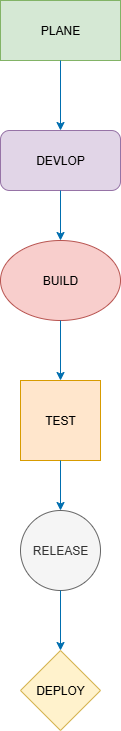

The diagram above was exported from draw.io. Its source (the exported page's mxGraphModel, read from the mxfile embedded in the PNG):
<mxGraphModel dx="1042" dy="562" grid="1" gridSize="10" guides="1" tooltips="1" connect="1" arrows="1" fold="1" page="1" pageScale="1" pageWidth="850" pageHeight="1100" math="0" shadow="0">
  <root>
    <mxCell id="0" />
    <mxCell id="1" parent="0" />
    <mxCell id="L1WOR3GTCGArt6ZcD7sr-1" value="PLANE" style="rounded=0;whiteSpace=wrap;html=1;fillColor=#d5e8d4;strokeColor=#82b366;" vertex="1" parent="1">
      <mxGeometry x="365" y="20" width="120" height="60" as="geometry" />
    </mxCell>
    <mxCell id="L1WOR3GTCGArt6ZcD7sr-6" value="" style="endArrow=classic;html=1;rounded=0;fillColor=#1ba1e2;strokeColor=#006EAF;" edge="1" parent="1" target="L1WOR3GTCGArt6ZcD7sr-7">
      <mxGeometry width="50" height="50" relative="1" as="geometry">
        <mxPoint x="425" y="80" as="sourcePoint" />
        <mxPoint x="425" y="180" as="targetPoint" />
      </mxGeometry>
    </mxCell>
    <mxCell id="L1WOR3GTCGArt6ZcD7sr-7" value="DEVLOP" style="rounded=1;whiteSpace=wrap;html=1;fillColor=#e1d5e7;strokeColor=#9673a6;" vertex="1" parent="1">
      <mxGeometry x="365" y="150" width="120" height="60" as="geometry" />
    </mxCell>
    <mxCell id="L1WOR3GTCGArt6ZcD7sr-8" value="" style="endArrow=classic;html=1;rounded=0;fillColor=#1ba1e2;strokeColor=#006EAF;" edge="1" parent="1" target="L1WOR3GTCGArt6ZcD7sr-12">
      <mxGeometry width="50" height="50" relative="1" as="geometry">
        <mxPoint x="425" y="210" as="sourcePoint" />
        <mxPoint x="425" y="290" as="targetPoint" />
      </mxGeometry>
    </mxCell>
    <mxCell id="L1WOR3GTCGArt6ZcD7sr-12" value="BUILD" style="ellipse;whiteSpace=wrap;html=1;fillColor=#f8cecc;strokeColor=#b85450;" vertex="1" parent="1">
      <mxGeometry x="365" y="260" width="120" height="80" as="geometry" />
    </mxCell>
    <mxCell id="L1WOR3GTCGArt6ZcD7sr-13" value="" style="endArrow=classic;html=1;rounded=0;fillColor=#1ba1e2;strokeColor=#006EAF;" edge="1" parent="1">
      <mxGeometry width="50" height="50" relative="1" as="geometry">
        <mxPoint x="425" y="340" as="sourcePoint" />
        <mxPoint x="425" y="400" as="targetPoint" />
      </mxGeometry>
    </mxCell>
    <mxCell id="L1WOR3GTCGArt6ZcD7sr-14" value="TEST" style="whiteSpace=wrap;html=1;aspect=fixed;fillColor=#ffe6cc;strokeColor=#d79b00;" vertex="1" parent="1">
      <mxGeometry x="385" y="400" width="80" height="80" as="geometry" />
    </mxCell>
    <mxCell id="L1WOR3GTCGArt6ZcD7sr-15" value="" style="endArrow=classic;html=1;rounded=0;fillColor=#1ba1e2;strokeColor=#006EAF;" edge="1" parent="1" target="L1WOR3GTCGArt6ZcD7sr-16">
      <mxGeometry width="50" height="50" relative="1" as="geometry">
        <mxPoint x="425" y="480" as="sourcePoint" />
        <mxPoint x="425" y="560" as="targetPoint" />
      </mxGeometry>
    </mxCell>
    <mxCell id="L1WOR3GTCGArt6ZcD7sr-16" value="RELEASE" style="ellipse;whiteSpace=wrap;html=1;aspect=fixed;fillColor=#f5f5f5;fontColor=#333333;strokeColor=#666666;" vertex="1" parent="1">
      <mxGeometry x="385" y="530" width="80" height="80" as="geometry" />
    </mxCell>
    <mxCell id="L1WOR3GTCGArt6ZcD7sr-17" value="" style="endArrow=classic;html=1;rounded=0;fillColor=#1ba1e2;strokeColor=#006EAF;" edge="1" parent="1">
      <mxGeometry width="50" height="50" relative="1" as="geometry">
        <mxPoint x="425" y="610" as="sourcePoint" />
        <mxPoint x="425" y="670" as="targetPoint" />
      </mxGeometry>
    </mxCell>
    <mxCell id="L1WOR3GTCGArt6ZcD7sr-18" value="DEPLOY" style="rhombus;whiteSpace=wrap;html=1;fillColor=#fff2cc;strokeColor=#d6b656;" vertex="1" parent="1">
      <mxGeometry x="385" y="670" width="80" height="80" as="geometry" />
    </mxCell>
  </root>
</mxGraphModel>